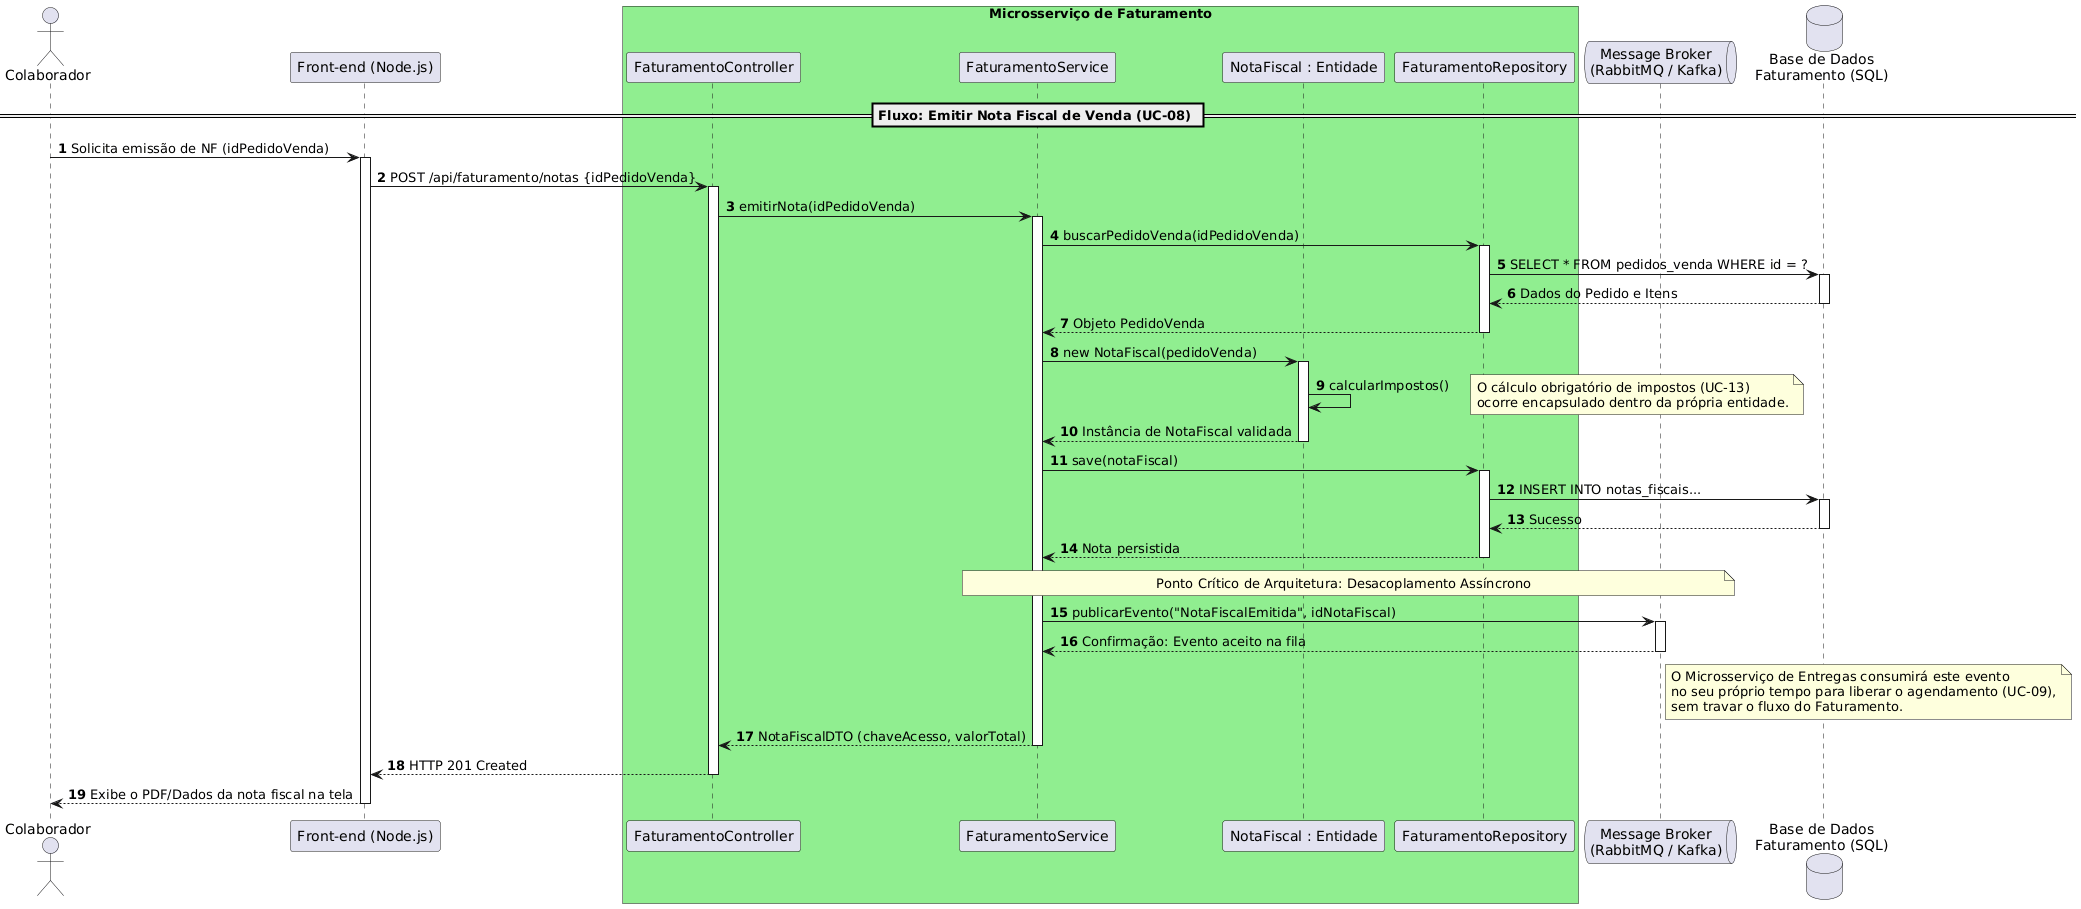

The diagram above was rendered by PlantUML. Its source (embedded in the PNG):
@startuml
autonumber

actor "Colaborador" as Colab
participant "Front-end (Node.js)" as Front

box "Microsserviço de Faturamento" #LightGreen
    participant "FaturamentoController" as Controller
    participant "FaturamentoService" as Service
    participant "NotaFiscal : Entidade" as Entidade
    participant "FaturamentoRepository" as Repository
end box

queue "Message Broker\n(RabbitMQ / Kafka)" as Broker

database "Base de Dados\nFaturamento (SQL)" as DB

== Fluxo: Emitir Nota Fiscal de Venda (UC-08) ==

Colab -> Front: Solicita emissão de NF (idPedidoVenda)
activate Front
Front -> Controller: POST /api/faturamento/notas {idPedidoVenda}
activate Controller

Controller -> Service: emitirNota(idPedidoVenda)
activate Service

Service -> Repository: buscarPedidoVenda(idPedidoVenda)
activate Repository
Repository -> DB: SELECT * FROM pedidos_venda WHERE id = ?
activate DB
DB --> Repository: Dados do Pedido e Itens
deactivate DB
Repository --> Service: Objeto PedidoVenda
deactivate Repository

Service -> Entidade: new NotaFiscal(pedidoVenda)
activate Entidade
Entidade -> Entidade: calcularImpostos()
note right: O cálculo obrigatório de impostos (UC-13)\nocorre encapsulado dentro da própria entidade.
Entidade --> Service: Instância de NotaFiscal validada
deactivate Entidade

Service -> Repository: save(notaFiscal)
activate Repository
Repository -> DB: INSERT INTO notas_fiscais...
activate DB
DB --> Repository: Sucesso
deactivate DB
Repository --> Service: Nota persistida
deactivate Repository

note over Service, Broker: Ponto Crítico de Arquitetura: Desacoplamento Assíncrono
Service -> Broker: publicarEvento("NotaFiscalEmitida", idNotaFiscal)
activate Broker
Broker --> Service: Confirmação: Evento aceito na fila
deactivate Broker
note right of Broker: O Microsserviço de Entregas consumirá este evento\nno seu próprio tempo para liberar o agendamento (UC-09),\nsem travar o fluxo do Faturamento.

Service --> Controller: NotaFiscalDTO (chaveAcesso, valorTotal)
deactivate Service

Controller --> Front: HTTP 201 Created
deactivate Controller

Front --> Colab: Exibe o PDF/Dados da nota fiscal na tela
deactivate Front
@enduml